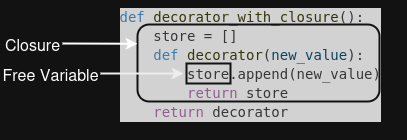

The diagram above was exported from draw.io. Its source (the exported page's mxGraphModel, read from the mxfile embedded in the PNG):
<mxGraphModel dx="679" dy="394" grid="1" gridSize="10" guides="1" tooltips="1" connect="1" arrows="1" fold="1" page="1" pageScale="1" pageWidth="850" pageHeight="1100" math="0" shadow="0">
  <root>
    <mxCell id="0" />
    <mxCell id="1" parent="0" />
    <UserObject label="&lt;div style=&quot;color: #cccccc;background-color: #1f1f1f;font-family: 'Droid Sans Mono', 'monospace', monospace;font-weight: normal;font-size: 14px;line-height: 19px;white-space: pre;&quot;&gt;&lt;div&gt;&lt;span style=&quot;color: #569cd6;&quot;&gt;def&lt;/span&gt;&lt;span style=&quot;color: #d4d4d4;&quot;&gt; &lt;/span&gt;&lt;span style=&quot;color: #dcdcaa;&quot;&gt;decorator_with_closure&lt;/span&gt;&lt;span style=&quot;color: #d4d4d4;&quot;&gt;():&lt;/span&gt;&lt;/div&gt;&lt;div&gt;&lt;span style=&quot;color: #d4d4d4;&quot;&gt;    store = []&lt;/span&gt;&lt;/div&gt;&lt;div&gt;&lt;span style=&quot;color: #d4d4d4;&quot;&gt;    &lt;/span&gt;&lt;span style=&quot;color: #569cd6;&quot;&gt;def&lt;/span&gt;&lt;span style=&quot;color: #d4d4d4;&quot;&gt; &lt;/span&gt;&lt;span style=&quot;color: #dcdcaa;&quot;&gt;decorator&lt;/span&gt;&lt;span style=&quot;color: #d4d4d4;&quot;&gt;(&lt;/span&gt;&lt;span style=&quot;color: #9cdcfe;&quot;&gt;new_value&lt;/span&gt;&lt;span style=&quot;color: #d4d4d4;&quot;&gt;):&lt;/span&gt;&lt;/div&gt;&lt;div&gt;&lt;span style=&quot;color: #d4d4d4;&quot;&gt;        store.append(new_value)&lt;/span&gt;&lt;/div&gt;&lt;div&gt;&lt;span style=&quot;color: #d4d4d4;&quot;&gt;        &lt;/span&gt;&lt;span style=&quot;color: #c586c0;&quot;&gt;return&lt;/span&gt;&lt;span style=&quot;color: #d4d4d4;&quot;&gt; store&lt;/span&gt;&lt;/div&gt;&lt;div&gt;&lt;span style=&quot;color: #d4d4d4;&quot;&gt;    &lt;/span&gt;&lt;span style=&quot;color: #c586c0;&quot;&gt;return&lt;/span&gt;&lt;span style=&quot;color: #d4d4d4;&quot;&gt; decorator&lt;/span&gt;&lt;/div&gt;&lt;/div&gt;" link="&lt;div style=&quot;color: #cccccc;background-color: #1f1f1f;font-family: 'Droid Sans Mono', 'monospace', monospace;font-weight: normal;font-size: 14px;line-height: 19px;white-space: pre;&quot;&gt;&lt;div&gt;&lt;span style=&quot;color: #569cd6;&quot;&gt;def&lt;/span&gt;&lt;span style=&quot;color: #d4d4d4;&quot;&gt; &lt;/span&gt;&lt;span style=&quot;color: #dcdcaa;&quot;&gt;decorator_with_closure&lt;/span&gt;&lt;span style=&quot;color: #d4d4d4;&quot;&gt;():&lt;/span&gt;&lt;/div&gt;&lt;div&gt;&lt;span style=&quot;color: #d4d4d4;&quot;&gt;    store = []&lt;/span&gt;&lt;/div&gt;&lt;div&gt;&lt;span style=&quot;color: #d4d4d4;&quot;&gt;    &lt;/span&gt;&lt;span style=&quot;color: #569cd6;&quot;&gt;def&lt;/span&gt;&lt;span style=&quot;color: #d4d4d4;&quot;&gt; &lt;/span&gt;&lt;span style=&quot;color: #dcdcaa;&quot;&gt;decorator&lt;/span&gt;&lt;span style=&quot;color: #d4d4d4;&quot;&gt;(&lt;/span&gt;&lt;span style=&quot;color: #9cdcfe;&quot;&gt;new_value&lt;/span&gt;&lt;span style=&quot;color: #d4d4d4;&quot;&gt;):&lt;/span&gt;&lt;/div&gt;&lt;div&gt;&lt;span style=&quot;color: #d4d4d4;&quot;&gt;        store.append(new_value)&lt;/span&gt;&lt;/div&gt;&lt;div&gt;&lt;span style=&quot;color: #d4d4d4;&quot;&gt;        &lt;/span&gt;&lt;span style=&quot;color: #c586c0;&quot;&gt;return&lt;/span&gt;&lt;span style=&quot;color: #d4d4d4;&quot;&gt; store&lt;/span&gt;&lt;/div&gt;&lt;div&gt;&lt;span style=&quot;color: #d4d4d4;&quot;&gt;    &lt;/span&gt;&lt;span style=&quot;color: #c586c0;&quot;&gt;return&lt;/span&gt;&lt;span style=&quot;color: #d4d4d4;&quot;&gt; decorator&lt;/span&gt;&lt;/div&gt;&lt;/div&gt;" id="XXKfihYvFVxkCdAz1JMf-1">
      <mxCell style="text;whiteSpace=wrap;html=1;" vertex="1" parent="1">
        <mxGeometry x="310" y="250" width="290" height="140" as="geometry" />
      </mxCell>
    </UserObject>
    <mxCell id="XXKfihYvFVxkCdAz1JMf-2" value="&lt;font style=&quot;font-size: 16px;&quot;&gt;Closure&lt;/font&gt;" style="text;html=1;align=center;verticalAlign=middle;whiteSpace=wrap;rounded=0;" vertex="1" parent="1">
      <mxGeometry x="195" y="278" width="60" height="30" as="geometry" />
    </mxCell>
    <mxCell id="XXKfihYvFVxkCdAz1JMf-3" value="&lt;font style=&quot;font-size: 16px;&quot;&gt;Free Variable&lt;/font&gt;" style="text;html=1;align=center;verticalAlign=middle;whiteSpace=wrap;rounded=0;" vertex="1" parent="1">
      <mxGeometry x="193" y="308" width="100" height="30" as="geometry" />
    </mxCell>
    <mxCell id="XXKfihYvFVxkCdAz1JMf-5" value="" style="rounded=1;whiteSpace=wrap;html=1;fillColor=none;strokeColor=#FFFFFF;strokeWidth=2;" vertex="1" parent="1">
      <mxGeometry x="330" y="274" width="242" height="77" as="geometry" />
    </mxCell>
    <mxCell id="XXKfihYvFVxkCdAz1JMf-6" value="" style="endArrow=classic;html=1;rounded=0;exitX=1;exitY=0.5;exitDx=0;exitDy=0;strokeColor=#000000;strokeWidth=2;" edge="1" parent="1" source="XXKfihYvFVxkCdAz1JMf-3">
      <mxGeometry width="50" height="50" relative="1" as="geometry">
        <mxPoint x="400" y="460" as="sourcePoint" />
        <mxPoint x="376" y="323" as="targetPoint" />
      </mxGeometry>
    </mxCell>
    <mxCell id="XXKfihYvFVxkCdAz1JMf-9" value="" style="endArrow=classic;html=1;rounded=0;entryX=0;entryY=0.25;entryDx=0;entryDy=0;exitX=1;exitY=0.5;exitDx=0;exitDy=0;strokeWidth=2;" edge="1" parent="1" source="XXKfihYvFVxkCdAz1JMf-2" target="XXKfihYvFVxkCdAz1JMf-5">
      <mxGeometry width="50" height="50" relative="1" as="geometry">
        <mxPoint x="400" y="500" as="sourcePoint" />
        <mxPoint x="450" y="450" as="targetPoint" />
      </mxGeometry>
    </mxCell>
    <mxCell id="XXKfihYvFVxkCdAz1JMf-10" value="" style="rounded=0;whiteSpace=wrap;html=1;fillColor=none;strokeColor=#FFFFFF;strokeWidth=2;" vertex="1" parent="1">
      <mxGeometry x="379" y="313" width="44" height="20" as="geometry" />
    </mxCell>
  </root>
</mxGraphModel>